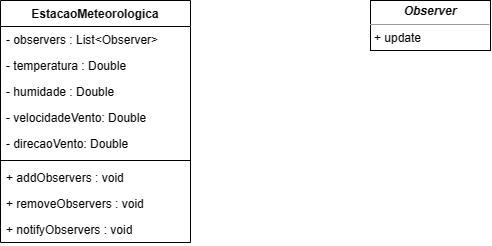

The diagram above was exported from draw.io. Its source (the exported page's mxGraphModel, read from the mxfile embedded in the PNG):
<mxGraphModel dx="683" dy="399" grid="1" gridSize="10" guides="1" tooltips="1" connect="1" arrows="1" fold="1" page="1" pageScale="1" pageWidth="827" pageHeight="1169" math="0" shadow="0">
  <root>
    <mxCell id="0" />
    <mxCell id="1" parent="0" />
    <mxCell id="-y_xKnDo5co9Z1ueH3-A-1" value="EstacaoMeteorologica" style="swimlane;fontStyle=1;align=center;verticalAlign=top;childLayout=stackLayout;horizontal=1;startSize=26;horizontalStack=0;resizeParent=1;resizeParentMax=0;resizeLast=0;collapsible=1;marginBottom=0;whiteSpace=wrap;html=1;" vertex="1" parent="1">
      <mxGeometry x="50" y="120" width="190" height="242" as="geometry" />
    </mxCell>
    <mxCell id="-y_xKnDo5co9Z1ueH3-A-2" value="- observers : List&amp;lt;Observer&amp;gt;" style="text;strokeColor=none;fillColor=none;align=left;verticalAlign=top;spacingLeft=4;spacingRight=4;overflow=hidden;rotatable=0;points=[[0,0.5],[1,0.5]];portConstraint=eastwest;whiteSpace=wrap;html=1;" vertex="1" parent="-y_xKnDo5co9Z1ueH3-A-1">
      <mxGeometry y="26" width="190" height="26" as="geometry" />
    </mxCell>
    <mxCell id="-y_xKnDo5co9Z1ueH3-A-7" value="- temperatura : Double" style="text;strokeColor=none;fillColor=none;align=left;verticalAlign=top;spacingLeft=4;spacingRight=4;overflow=hidden;rotatable=0;points=[[0,0.5],[1,0.5]];portConstraint=eastwest;whiteSpace=wrap;html=1;" vertex="1" parent="-y_xKnDo5co9Z1ueH3-A-1">
      <mxGeometry y="52" width="190" height="26" as="geometry" />
    </mxCell>
    <mxCell id="-y_xKnDo5co9Z1ueH3-A-8" value="- humidade : Double" style="text;strokeColor=none;fillColor=none;align=left;verticalAlign=top;spacingLeft=4;spacingRight=4;overflow=hidden;rotatable=0;points=[[0,0.5],[1,0.5]];portConstraint=eastwest;whiteSpace=wrap;html=1;" vertex="1" parent="-y_xKnDo5co9Z1ueH3-A-1">
      <mxGeometry y="78" width="190" height="26" as="geometry" />
    </mxCell>
    <mxCell id="-y_xKnDo5co9Z1ueH3-A-9" value="- velocidadeVento: Double" style="text;strokeColor=none;fillColor=none;align=left;verticalAlign=top;spacingLeft=4;spacingRight=4;overflow=hidden;rotatable=0;points=[[0,0.5],[1,0.5]];portConstraint=eastwest;whiteSpace=wrap;html=1;" vertex="1" parent="-y_xKnDo5co9Z1ueH3-A-1">
      <mxGeometry y="104" width="190" height="26" as="geometry" />
    </mxCell>
    <mxCell id="-y_xKnDo5co9Z1ueH3-A-10" value="- direcaoVento: Double" style="text;strokeColor=none;fillColor=none;align=left;verticalAlign=top;spacingLeft=4;spacingRight=4;overflow=hidden;rotatable=0;points=[[0,0.5],[1,0.5]];portConstraint=eastwest;whiteSpace=wrap;html=1;" vertex="1" parent="-y_xKnDo5co9Z1ueH3-A-1">
      <mxGeometry y="130" width="190" height="26" as="geometry" />
    </mxCell>
    <mxCell id="-y_xKnDo5co9Z1ueH3-A-3" value="" style="line;strokeWidth=1;fillColor=none;align=left;verticalAlign=middle;spacingTop=-1;spacingLeft=3;spacingRight=3;rotatable=0;labelPosition=right;points=[];portConstraint=eastwest;strokeColor=inherit;" vertex="1" parent="-y_xKnDo5co9Z1ueH3-A-1">
      <mxGeometry y="156" width="190" height="8" as="geometry" />
    </mxCell>
    <mxCell id="-y_xKnDo5co9Z1ueH3-A-4" value="+ addObservers : void" style="text;strokeColor=none;fillColor=none;align=left;verticalAlign=top;spacingLeft=4;spacingRight=4;overflow=hidden;rotatable=0;points=[[0,0.5],[1,0.5]];portConstraint=eastwest;whiteSpace=wrap;html=1;" vertex="1" parent="-y_xKnDo5co9Z1ueH3-A-1">
      <mxGeometry y="164" width="190" height="26" as="geometry" />
    </mxCell>
    <mxCell id="-y_xKnDo5co9Z1ueH3-A-11" value="+ removeObservers : void" style="text;strokeColor=none;fillColor=none;align=left;verticalAlign=top;spacingLeft=4;spacingRight=4;overflow=hidden;rotatable=0;points=[[0,0.5],[1,0.5]];portConstraint=eastwest;whiteSpace=wrap;html=1;" vertex="1" parent="-y_xKnDo5co9Z1ueH3-A-1">
      <mxGeometry y="190" width="190" height="26" as="geometry" />
    </mxCell>
    <mxCell id="-y_xKnDo5co9Z1ueH3-A-12" value="+ notifyObservers : void" style="text;strokeColor=none;fillColor=none;align=left;verticalAlign=top;spacingLeft=4;spacingRight=4;overflow=hidden;rotatable=0;points=[[0,0.5],[1,0.5]];portConstraint=eastwest;whiteSpace=wrap;html=1;" vertex="1" parent="-y_xKnDo5co9Z1ueH3-A-1">
      <mxGeometry y="216" width="190" height="26" as="geometry" />
    </mxCell>
    <mxCell id="-y_xKnDo5co9Z1ueH3-A-23" value="&lt;p style=&quot;margin:0px;margin-top:4px;text-align:center;&quot;&gt;&lt;b&gt;&lt;i&gt;Observer&lt;/i&gt;&lt;/b&gt;&lt;/p&gt;&lt;hr size=&quot;1&quot;&gt;&lt;p style=&quot;margin:0px;margin-left:4px;&quot;&gt;+ update&lt;/p&gt;" style="verticalAlign=top;align=left;overflow=fill;fontSize=12;fontFamily=Helvetica;html=1;whiteSpace=wrap;" vertex="1" parent="1">
      <mxGeometry x="420" y="120" width="120" height="50" as="geometry" />
    </mxCell>
  </root>
</mxGraphModel>